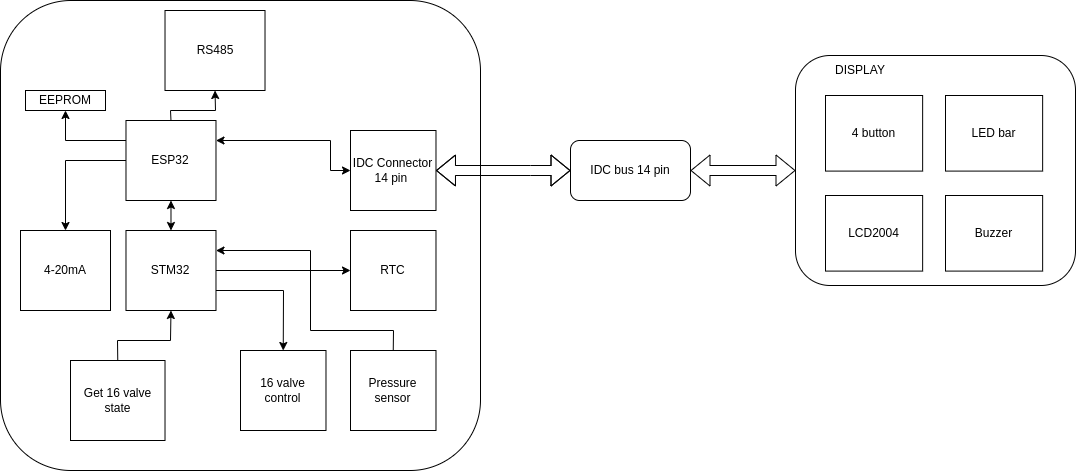

The diagram above was exported from draw.io. Its source (the exported page's mxGraphModel, read from the mxfile embedded in the PNG):
<mxGraphModel dx="2521" dy="1680" grid="1" gridSize="10" guides="1" tooltips="1" connect="1" arrows="1" fold="1" page="1" pageScale="1" pageWidth="850" pageHeight="1100" math="0" shadow="0">
  <root>
    <mxCell id="0" />
    <mxCell id="1" parent="0" />
    <mxCell id="WI8O8tT12DglGfz45HCh-18" value="" style="group" vertex="1" connectable="0" parent="1">
      <mxGeometry x="-380" y="-410" width="480" height="470" as="geometry" />
    </mxCell>
    <mxCell id="WI8O8tT12DglGfz45HCh-17" value="" style="rounded=1;whiteSpace=wrap;html=1;" vertex="1" parent="WI8O8tT12DglGfz45HCh-18">
      <mxGeometry width="480" height="470" as="geometry" />
    </mxCell>
    <mxCell id="WI8O8tT12DglGfz45HCh-31" style="edgeStyle=orthogonalEdgeStyle;rounded=0;orthogonalLoop=1;jettySize=auto;html=1;exitX=1;exitY=0.5;exitDx=0;exitDy=0;entryX=0;entryY=0.5;entryDx=0;entryDy=0;" edge="1" parent="WI8O8tT12DglGfz45HCh-18" source="WI8O8tT12DglGfz45HCh-2" target="WI8O8tT12DglGfz45HCh-12">
      <mxGeometry relative="1" as="geometry" />
    </mxCell>
    <mxCell id="WI8O8tT12DglGfz45HCh-2" value="STM32" style="rounded=0;whiteSpace=wrap;html=1;" vertex="1" parent="WI8O8tT12DglGfz45HCh-18">
      <mxGeometry x="125.47999999999999" y="230" width="90" height="80" as="geometry" />
    </mxCell>
    <mxCell id="WI8O8tT12DglGfz45HCh-12" value="RTC" style="rounded=0;whiteSpace=wrap;html=1;" vertex="1" parent="WI8O8tT12DglGfz45HCh-18">
      <mxGeometry x="350" y="230" width="85.48" height="80" as="geometry" />
    </mxCell>
    <mxCell id="WI8O8tT12DglGfz45HCh-13" value="Pressure sensor" style="rounded=0;whiteSpace=wrap;html=1;" vertex="1" parent="WI8O8tT12DglGfz45HCh-18">
      <mxGeometry x="350" y="350" width="85.48" height="80" as="geometry" />
    </mxCell>
    <mxCell id="WI8O8tT12DglGfz45HCh-14" value="RS485" style="rounded=0;whiteSpace=wrap;html=1;" vertex="1" parent="WI8O8tT12DglGfz45HCh-18">
      <mxGeometry x="164.52" y="10" width="100" height="80" as="geometry" />
    </mxCell>
    <mxCell id="WI8O8tT12DglGfz45HCh-15" value="16 valve control" style="rounded=0;whiteSpace=wrap;html=1;" vertex="1" parent="WI8O8tT12DglGfz45HCh-18">
      <mxGeometry x="240" y="350" width="85.48" height="80" as="geometry" />
    </mxCell>
    <mxCell id="WI8O8tT12DglGfz45HCh-16" value="Get 16 valve state" style="rounded=0;whiteSpace=wrap;html=1;" vertex="1" parent="WI8O8tT12DglGfz45HCh-18">
      <mxGeometry x="70" y="360" width="94.52" height="80" as="geometry" />
    </mxCell>
    <mxCell id="WI8O8tT12DglGfz45HCh-24" value="IDC Connector 14 pin&amp;nbsp;" style="rounded=0;whiteSpace=wrap;html=1;" vertex="1" parent="WI8O8tT12DglGfz45HCh-18">
      <mxGeometry x="350" y="130" width="85.48" height="80" as="geometry" />
    </mxCell>
    <mxCell id="WI8O8tT12DglGfz45HCh-32" value="" style="endArrow=classic;html=1;rounded=0;exitX=1;exitY=0.75;exitDx=0;exitDy=0;entryX=0.5;entryY=0;entryDx=0;entryDy=0;" edge="1" parent="WI8O8tT12DglGfz45HCh-18" source="WI8O8tT12DglGfz45HCh-2" target="WI8O8tT12DglGfz45HCh-15">
      <mxGeometry width="50" height="50" relative="1" as="geometry">
        <mxPoint x="240" y="330" as="sourcePoint" />
        <mxPoint x="290" y="280" as="targetPoint" />
        <Array as="points">
          <mxPoint x="283" y="290" />
        </Array>
      </mxGeometry>
    </mxCell>
    <mxCell id="WI8O8tT12DglGfz45HCh-33" value="" style="endArrow=classic;html=1;rounded=0;exitX=0.5;exitY=0;exitDx=0;exitDy=0;entryX=0.5;entryY=1;entryDx=0;entryDy=0;" edge="1" parent="WI8O8tT12DglGfz45HCh-18" source="WI8O8tT12DglGfz45HCh-16" target="WI8O8tT12DglGfz45HCh-2">
      <mxGeometry width="50" height="50" relative="1" as="geometry">
        <mxPoint x="200" y="360" as="sourcePoint" />
        <mxPoint x="250" y="310" as="targetPoint" />
        <Array as="points">
          <mxPoint x="117" y="340" />
          <mxPoint x="170" y="340" />
        </Array>
      </mxGeometry>
    </mxCell>
    <mxCell id="WI8O8tT12DglGfz45HCh-34" value="" style="endArrow=classic;html=1;rounded=0;entryX=1;entryY=0.25;entryDx=0;entryDy=0;exitX=0.5;exitY=0;exitDx=0;exitDy=0;" edge="1" parent="WI8O8tT12DglGfz45HCh-18" source="WI8O8tT12DglGfz45HCh-13" target="WI8O8tT12DglGfz45HCh-2">
      <mxGeometry width="50" height="50" relative="1" as="geometry">
        <mxPoint x="240" y="270" as="sourcePoint" />
        <mxPoint x="290" y="220" as="targetPoint" />
        <Array as="points">
          <mxPoint x="393" y="330" />
          <mxPoint x="310" y="330" />
          <mxPoint x="310" y="250" />
        </Array>
      </mxGeometry>
    </mxCell>
    <mxCell id="WI8O8tT12DglGfz45HCh-35" value="ESP32" style="rounded=0;whiteSpace=wrap;html=1;" vertex="1" parent="WI8O8tT12DglGfz45HCh-18">
      <mxGeometry x="125.47999999999999" y="120" width="90" height="80" as="geometry" />
    </mxCell>
    <mxCell id="WI8O8tT12DglGfz45HCh-36" value="" style="endArrow=classic;startArrow=classic;html=1;rounded=0;exitX=0.5;exitY=0;exitDx=0;exitDy=0;entryX=0.5;entryY=1;entryDx=0;entryDy=0;" edge="1" parent="WI8O8tT12DglGfz45HCh-18" source="WI8O8tT12DglGfz45HCh-2" target="WI8O8tT12DglGfz45HCh-35">
      <mxGeometry width="50" height="50" relative="1" as="geometry">
        <mxPoint x="150" y="230" as="sourcePoint" />
        <mxPoint x="200" y="180" as="targetPoint" />
      </mxGeometry>
    </mxCell>
    <mxCell id="WI8O8tT12DglGfz45HCh-39" value="" style="endArrow=classic;html=1;rounded=0;exitX=0.5;exitY=0;exitDx=0;exitDy=0;entryX=0.5;entryY=1;entryDx=0;entryDy=0;" edge="1" parent="WI8O8tT12DglGfz45HCh-18" source="WI8O8tT12DglGfz45HCh-35" target="WI8O8tT12DglGfz45HCh-14">
      <mxGeometry width="50" height="50" relative="1" as="geometry">
        <mxPoint x="160" y="140" as="sourcePoint" />
        <mxPoint x="210" y="90" as="targetPoint" />
        <Array as="points">
          <mxPoint x="170" y="110" />
          <mxPoint x="215" y="110" />
        </Array>
      </mxGeometry>
    </mxCell>
    <mxCell id="WI8O8tT12DglGfz45HCh-42" value="" style="endArrow=classic;startArrow=classic;html=1;rounded=0;exitX=1;exitY=0.25;exitDx=0;exitDy=0;entryX=0;entryY=0.5;entryDx=0;entryDy=0;" edge="1" parent="WI8O8tT12DglGfz45HCh-18" source="WI8O8tT12DglGfz45HCh-35" target="WI8O8tT12DglGfz45HCh-24">
      <mxGeometry width="50" height="50" relative="1" as="geometry">
        <mxPoint x="300" y="170" as="sourcePoint" />
        <mxPoint x="350" y="120" as="targetPoint" />
        <Array as="points">
          <mxPoint x="330" y="140" />
          <mxPoint x="330" y="170" />
        </Array>
      </mxGeometry>
    </mxCell>
    <mxCell id="CbO9M30XIvy7-0GY4api-1" value="4-20mA" style="rounded=0;whiteSpace=wrap;html=1;" vertex="1" parent="WI8O8tT12DglGfz45HCh-18">
      <mxGeometry x="20" y="230" width="90" height="80" as="geometry" />
    </mxCell>
    <mxCell id="CbO9M30XIvy7-0GY4api-2" value="" style="endArrow=classic;html=1;rounded=0;exitX=0;exitY=0.5;exitDx=0;exitDy=0;entryX=0.5;entryY=0;entryDx=0;entryDy=0;" edge="1" parent="WI8O8tT12DglGfz45HCh-18" source="WI8O8tT12DglGfz45HCh-35" target="CbO9M30XIvy7-0GY4api-1">
      <mxGeometry width="50" height="50" relative="1" as="geometry">
        <mxPoint x="130" y="240" as="sourcePoint" />
        <mxPoint x="180" y="190" as="targetPoint" />
        <Array as="points">
          <mxPoint x="65" y="160" />
        </Array>
      </mxGeometry>
    </mxCell>
    <mxCell id="PUjRXn3q8cQC2eetGsW8-1" value="EEPROM" style="rounded=0;whiteSpace=wrap;html=1;" vertex="1" parent="WI8O8tT12DglGfz45HCh-18">
      <mxGeometry x="25" y="90" width="80" height="20" as="geometry" />
    </mxCell>
    <mxCell id="PUjRXn3q8cQC2eetGsW8-2" value="" style="endArrow=classic;html=1;rounded=0;entryX=0.5;entryY=1;entryDx=0;entryDy=0;exitX=0;exitY=0.25;exitDx=0;exitDy=0;" edge="1" parent="WI8O8tT12DglGfz45HCh-18" source="WI8O8tT12DglGfz45HCh-35" target="PUjRXn3q8cQC2eetGsW8-1">
      <mxGeometry width="50" height="50" relative="1" as="geometry">
        <mxPoint x="160" y="160" as="sourcePoint" />
        <mxPoint x="210" y="110" as="targetPoint" />
        <Array as="points">
          <mxPoint x="65" y="140" />
        </Array>
      </mxGeometry>
    </mxCell>
    <mxCell id="WI8O8tT12DglGfz45HCh-20" value="" style="group" vertex="1" connectable="0" parent="1">
      <mxGeometry x="415" y="-355" width="280" height="230" as="geometry" />
    </mxCell>
    <mxCell id="WI8O8tT12DglGfz45HCh-19" value="" style="rounded=1;whiteSpace=wrap;html=1;" vertex="1" parent="WI8O8tT12DglGfz45HCh-20">
      <mxGeometry width="280" height="230" as="geometry" />
    </mxCell>
    <mxCell id="WI8O8tT12DglGfz45HCh-4" value="LCD2004" style="rounded=0;whiteSpace=wrap;html=1;" vertex="1" parent="WI8O8tT12DglGfz45HCh-20">
      <mxGeometry x="29.99809523809523" y="140" width="97.14285714285714" height="75.6" as="geometry" />
    </mxCell>
    <mxCell id="WI8O8tT12DglGfz45HCh-5" value="LED bar" style="rounded=0;whiteSpace=wrap;html=1;" vertex="1" parent="WI8O8tT12DglGfz45HCh-20">
      <mxGeometry x="150.00285714285712" y="40" width="97.14285714285714" height="75.6" as="geometry" />
    </mxCell>
    <mxCell id="WI8O8tT12DglGfz45HCh-6" value="4 button&lt;br&gt;" style="rounded=0;whiteSpace=wrap;html=1;" vertex="1" parent="WI8O8tT12DglGfz45HCh-20">
      <mxGeometry x="29.99809523809523" y="40" width="97.14285714285714" height="75.6" as="geometry" />
    </mxCell>
    <mxCell id="WI8O8tT12DglGfz45HCh-8" value="Buzzer" style="rounded=0;whiteSpace=wrap;html=1;" vertex="1" parent="WI8O8tT12DglGfz45HCh-20">
      <mxGeometry x="150.00285714285712" y="140" width="97.14285714285714" height="75.6" as="geometry" />
    </mxCell>
    <mxCell id="WI8O8tT12DglGfz45HCh-27" value="DISPLAY" style="text;html=1;strokeColor=none;fillColor=none;align=center;verticalAlign=middle;whiteSpace=wrap;rounded=0;" vertex="1" parent="WI8O8tT12DglGfz45HCh-20">
      <mxGeometry x="35" width="60" height="30" as="geometry" />
    </mxCell>
    <mxCell id="WI8O8tT12DglGfz45HCh-21" value="IDC bus 14 pin" style="rounded=1;whiteSpace=wrap;html=1;" vertex="1" parent="1">
      <mxGeometry x="190" y="-270" width="120" height="60" as="geometry" />
    </mxCell>
    <mxCell id="WI8O8tT12DglGfz45HCh-23" value="" style="shape=flexArrow;endArrow=classic;startArrow=classic;html=1;rounded=0;entryX=0;entryY=0.5;entryDx=0;entryDy=0;exitX=1;exitY=0.5;exitDx=0;exitDy=0;" edge="1" parent="1" source="WI8O8tT12DglGfz45HCh-21" target="WI8O8tT12DglGfz45HCh-19">
      <mxGeometry width="100" height="100" relative="1" as="geometry">
        <mxPoint x="250" y="-310" as="sourcePoint" />
        <mxPoint x="350" y="-410" as="targetPoint" />
      </mxGeometry>
    </mxCell>
    <mxCell id="WI8O8tT12DglGfz45HCh-25" value="" style="shape=flexArrow;endArrow=classic;startArrow=classic;html=1;rounded=0;entryX=0;entryY=0.5;entryDx=0;entryDy=0;exitX=1;exitY=0.5;exitDx=0;exitDy=0;" edge="1" parent="1" source="WI8O8tT12DglGfz45HCh-24" target="WI8O8tT12DglGfz45HCh-21">
      <mxGeometry width="100" height="100" relative="1" as="geometry">
        <mxPoint x="140" y="-180" as="sourcePoint" />
        <mxPoint x="240" y="-280" as="targetPoint" />
        <Array as="points">
          <mxPoint x="150" y="-240" />
        </Array>
      </mxGeometry>
    </mxCell>
  </root>
</mxGraphModel>